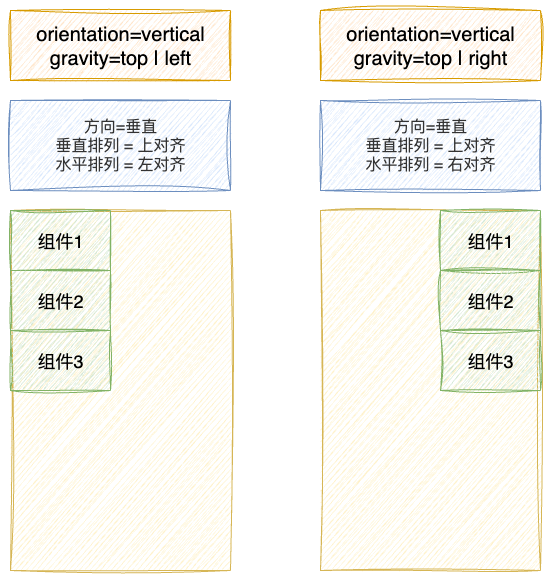

The diagram above was exported from draw.io. Its source (the exported page's mxGraphModel, read from the mxfile embedded in the PNG):
<mxGraphModel dx="946" dy="1773" grid="1" gridSize="10" guides="1" tooltips="1" connect="1" arrows="1" fold="1" page="1" pageScale="1" pageWidth="850" pageHeight="1100" math="0" shadow="0">
  <root>
    <mxCell id="0" />
    <mxCell id="1" parent="0" />
    <mxCell id="ixjflZRY3q_1Zia4ttAa-1" value="" style="rounded=0;whiteSpace=wrap;html=1;fillColor=#fff2cc;strokeColor=#d6b656;shadow=0;sketch=1;curveFitting=1;jiggle=2;" parent="1" vertex="1">
      <mxGeometry x="100" y="30" width="220" height="360" as="geometry" />
    </mxCell>
    <mxCell id="ixjflZRY3q_1Zia4ttAa-2" value="&lt;font style=&quot;font-size: 18px;&quot;&gt;组件1&lt;/font&gt;" style="rounded=0;whiteSpace=wrap;html=1;fillColor=#d5e8d4;strokeColor=#82b366;shadow=0;sketch=1;curveFitting=1;jiggle=2;" parent="1" vertex="1">
      <mxGeometry x="100" y="30" width="100" height="60" as="geometry" />
    </mxCell>
    <mxCell id="ixjflZRY3q_1Zia4ttAa-3" value="&lt;font style=&quot;font-size: 18px;&quot;&gt;组件2&lt;/font&gt;" style="rounded=0;whiteSpace=wrap;html=1;fillColor=#d5e8d4;strokeColor=#82b366;shadow=0;sketch=1;curveFitting=1;jiggle=2;" parent="1" vertex="1">
      <mxGeometry x="100" y="90" width="100" height="60" as="geometry" />
    </mxCell>
    <mxCell id="ixjflZRY3q_1Zia4ttAa-4" value="&lt;font style=&quot;font-size: 18px;&quot;&gt;组件3&lt;/font&gt;" style="rounded=0;whiteSpace=wrap;html=1;fillColor=#d5e8d4;strokeColor=#82b366;shadow=0;sketch=1;curveFitting=1;jiggle=2;" parent="1" vertex="1">
      <mxGeometry x="100" y="150" width="100" height="60" as="geometry" />
    </mxCell>
    <mxCell id="ixjflZRY3q_1Zia4ttAa-5" value="orientation=vertical&lt;div&gt;gravity=top | left&lt;/div&gt;" style="text;html=1;align=center;verticalAlign=middle;whiteSpace=wrap;rounded=0;fontSize=20;fillColor=#ffe6cc;strokeColor=#d79b00;sketch=1;curveFitting=1;jiggle=2;" parent="1" vertex="1">
      <mxGeometry x="100" y="-170" width="220" height="70" as="geometry" />
    </mxCell>
    <mxCell id="ixjflZRY3q_1Zia4ttAa-18" value="" style="rounded=0;whiteSpace=wrap;html=1;fillColor=#fff2cc;strokeColor=#d6b656;shadow=0;sketch=1;curveFitting=1;jiggle=2;" parent="1" vertex="1">
      <mxGeometry x="410" y="30" width="220" height="360" as="geometry" />
    </mxCell>
    <mxCell id="ixjflZRY3q_1Zia4ttAa-19" value="&lt;font style=&quot;font-size: 18px;&quot;&gt;组件1&lt;/font&gt;" style="rounded=0;whiteSpace=wrap;html=1;fillColor=#d5e8d4;strokeColor=#82b366;shadow=0;sketch=1;curveFitting=1;jiggle=2;" parent="1" vertex="1">
      <mxGeometry x="530" y="30" width="100" height="60" as="geometry" />
    </mxCell>
    <mxCell id="ixjflZRY3q_1Zia4ttAa-20" value="&lt;font style=&quot;font-size: 18px;&quot;&gt;组件2&lt;/font&gt;" style="rounded=0;whiteSpace=wrap;html=1;fillColor=#d5e8d4;strokeColor=#82b366;shadow=0;sketch=1;curveFitting=1;jiggle=2;" parent="1" vertex="1">
      <mxGeometry x="530" y="90" width="100" height="60" as="geometry" />
    </mxCell>
    <mxCell id="ixjflZRY3q_1Zia4ttAa-21" value="&lt;font style=&quot;font-size: 18px;&quot;&gt;组件3&lt;/font&gt;" style="rounded=0;whiteSpace=wrap;html=1;fillColor=#d5e8d4;strokeColor=#82b366;shadow=0;sketch=1;curveFitting=1;jiggle=2;" parent="1" vertex="1">
      <mxGeometry x="530" y="150" width="100" height="60" as="geometry" />
    </mxCell>
    <mxCell id="ixjflZRY3q_1Zia4ttAa-23" value="&lt;font style=&quot;font-size: 16px;&quot;&gt;方向=垂直&lt;/font&gt;&lt;div&gt;&lt;font style=&quot;font-size: 16px;&quot;&gt;垂直排列 = 上对齐&lt;/font&gt;&lt;div&gt;&lt;font style=&quot;font-size: 16px;&quot;&gt;水平排列 = 左对齐&lt;/font&gt;&lt;/div&gt;&lt;/div&gt;" style="text;html=1;align=center;verticalAlign=middle;whiteSpace=wrap;rounded=0;fillColor=#dae8fc;strokeColor=#6c8ebf;fontColor=#333333;sketch=1;curveFitting=1;jiggle=2;" parent="1" vertex="1">
      <mxGeometry x="100" y="-80" width="220" height="90" as="geometry" />
    </mxCell>
    <mxCell id="ixjflZRY3q_1Zia4ttAa-24" value="orientation=vertical&lt;div&gt;gravity=top | right&lt;/div&gt;" style="text;html=1;align=center;verticalAlign=middle;whiteSpace=wrap;rounded=0;fontSize=20;fillColor=#ffe6cc;strokeColor=#d79b00;sketch=1;curveFitting=1;jiggle=2;" parent="1" vertex="1">
      <mxGeometry x="410" y="-170" width="220" height="70" as="geometry" />
    </mxCell>
    <mxCell id="ixjflZRY3q_1Zia4ttAa-25" value="&lt;font style=&quot;font-size: 16px;&quot;&gt;方向=垂直&lt;/font&gt;&lt;div&gt;&lt;font style=&quot;font-size: 16px;&quot;&gt;垂直排列 = 上对齐&lt;/font&gt;&lt;div&gt;&lt;font style=&quot;font-size: 16px;&quot;&gt;水平排列 = 右对齐&lt;/font&gt;&lt;/div&gt;&lt;/div&gt;" style="text;html=1;align=center;verticalAlign=middle;whiteSpace=wrap;rounded=0;fillColor=#dae8fc;strokeColor=#6c8ebf;fontColor=#333333;sketch=1;curveFitting=1;jiggle=2;" parent="1" vertex="1">
      <mxGeometry x="410" y="-80" width="220" height="90" as="geometry" />
    </mxCell>
  </root>
</mxGraphModel>